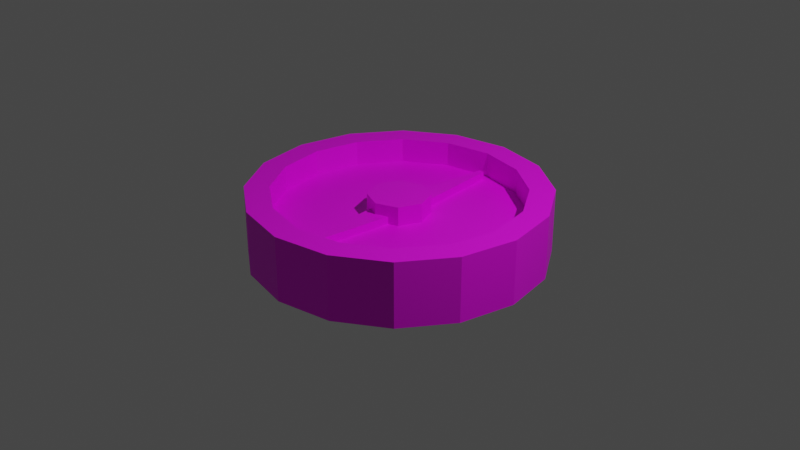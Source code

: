 # Source: compass.blend  (saved by Blender 3.6.11; exported with 4.5.12 LTS)
import bpy
from mathutils import Matrix  # noqa: F401  (used for matrix-valued properties, if any)

bpy.ops.wm.read_factory_settings(use_empty=True)
scene = bpy.context.scene
scene.name = 'Scene'

# ---- collections
col_collection = bpy.data.collections.new('Collection'); scene.collection.children.link(col_collection)

# ---- images (referenced by path relative to the original .blend; pixels are not part of the script)
import os
ASSET_DIR = os.environ.get("B2B_ASSET_DIR", "")  # directory of the original .blend (textures are referenced by path, not embedded)
HERE = os.path.dirname(os.path.abspath(__file__))  # packed textures are extracted next to this script under _unpacked/

def load_image(name, relpath, width, height, colorspace="sRGB"):
    """Load a texture the original file referenced (path relative to the .blend, or extracted next to this script)."""
    p = next((c for c in (os.path.join(HERE, relpath), os.path.join(ASSET_DIR, relpath)) if relpath and os.path.exists(c)), "")
    if p:
        img = bpy.data.images.load(p, check_existing=True)
        img.name = name
    else:  # same state as the original file: an image datablock whose file is absent (Cycles renders it pink)
        img = bpy.data.images.new(name, width, height)
        img.source = "FILE"
        img.filepath = "//" + (relpath or name)
    img.colorspace_settings.name = colorspace
    return img
img_compasstexture_png = load_image('CompassTexture.png', 'CompassTexture.png', 1024, 1024, 'sRGB')

# ---- materials (node trees are filled in below, after node groups)
mat_material = bpy.data.materials.new('Material')
mat_material.alpha_threshold = 0.0
mat_material.use_transparent_shadow = False
mat_material.roughness = 0.5
mat_material.line_color = (0.0, 0.0, 0.0, 1.0)

# ---- material node trees
mat_material.use_nodes = True; mat_material.node_tree.nodes.clear()
_N = mat_material.node_tree.nodes; _L = mat_material.node_tree.links
n0 = _N.new('ShaderNodeOutputMaterial'); n0.name = 'Material Output'; n0.location = (300, 300)
n1 = _N.new('ShaderNodeBsdfPrincipled'); n1.name = 'Principled BSDF'; n1.location = (10, 300)
n1.distribution = 'GGX'
n1.subsurface_method = 'RANDOM_WALK_SKIN'
n1.inputs[3].default_value = 1.45
n1.inputs[27].default_value = (0.0, 0.0, 0.0, 1.0)
n1.inputs[28].default_value = 1.0
n2 = _N.new('ShaderNodeTexImage'); n2.name = 'Image Texture'; n2.location = (-255, 161)
n2.image = img_compasstexture_png
_L.new(n1.outputs[0], n0.inputs[0])
_L.new(n2.outputs[0], n1.inputs[0])
n0.is_active_output = True

# ---- world
world_world = bpy.data.worlds.new('World'); scene.world = world_world
world_world.use_nodes = True; world_world.node_tree.nodes.clear()
_N = world_world.node_tree.nodes; _L = world_world.node_tree.links
n0 = _N.new('ShaderNodeOutputWorld'); n0.name = 'World Output'; n0.location = (300, 300)
n1 = _N.new('ShaderNodeBackground'); n1.name = 'Background'; n1.location = (10, 300)
n1.inputs[0].default_value = (0.05088, 0.05088, 0.05088, 1.0)
_L.new(n1.outputs[0], n0.inputs[0])
n0.is_active_output = True
world_world.color = (0.05088, 0.05088, 0.05088)
world_world.use_sun_shadow = False
world_world.sun_shadow_jitter_overblur = 0.0

# ---- cameras
cam_camera = bpy.data.cameras.new('Camera')
cam_camera.clip_end = 100.0
cam_camera.ortho_scale = 7.314

# ---- lights
light_light = bpy.data.lights.new('Light', 'POINT')
light_light.transmission_factor = 0.0
light_light.energy = 1000.0
light_light.shadow_soft_size = 0.1
light_light.shadow_maximum_resolution = 0.006
light_light.use_absolute_resolution = True

# ---- meshes
me_cylinder = bpy.data.meshes.new('Cylinder')
me_cylinder.from_pydata([(0.0, 1.0, -1.0), (0.0, 0.833, 1.0), (0.3827, 0.9239, -1.0), (0.3188, 0.7696, 1.0), (0.7071, 0.7071, -1.0), (0.589, 0.589, 1.0), (0.9239, 0.3827, -1.0), (0.7696, 0.3188, 1.0), (1.0, 0.0, -1.0), (0.833, 0.0, 1.0), (0.9239, -0.3827, -1.0), (0.7696, -0.3188, 1.0), (0.7071, -0.7071, -1.0), (0.589, -0.589, 1.0), (0.3827, -0.9239, -1.0), (0.3188, -0.7696, 1.0), (0.0, -1.0, -1.0), (0.0, -0.833, 1.0), (-0.3827, -0.9239, -1.0), (-0.3188, -0.7696, 1.0), (-0.7071, -0.7071, -1.0), (-0.589, -0.589, 1.0), (-0.9239, -0.3827, -1.0), (-0.7696, -0.3188, 1.0), (-1.0, 0.0, -1.0), (-0.833, 0.0, 1.0), (-0.9239, 0.3827, -1.0), (-0.7696, 0.3188, 1.0), (-0.7071, 0.7071, -1.0), (-0.589, 0.589, 1.0), (-0.3827, 0.9239, -1.0), (-0.3188, 0.7696, 1.0), (0.3827, 0.9239, 1.0), (0.0, 1.0, 1.0), (0.7071, 0.7071, 1.0), (0.9239, 0.3827, 1.0), (1.0, 0.0, 1.0), (0.9239, -0.3827, 1.0), (0.7071, -0.7071, 1.0), (0.3827, -0.9239, 1.0), (0.0, -1.0, 1.0), (-0.3827, -0.9239, 1.0), (-0.7071, -0.7071, 1.0), (-0.9239, -0.3827, 1.0), (-1.0, 0.0, 1.0), (-0.9239, 0.3827, 1.0), (-0.7071, 0.7071, 1.0), (-0.3827, 0.9239, 1.0), (0.3188, 0.7696, 0.2275), (0.0, 0.833, 0.2275), (0.589, 0.589, 0.2275), (0.7696, 0.3188, 0.2275), (0.833, 0.0, 0.2275), (0.7696, -0.3188, 0.2275), (0.589, -0.589, 0.2275), (0.3188, -0.7696, 0.2275), (0.0, -0.833, 0.2275), (-0.3188, -0.7696, 0.2275), (-0.589, -0.589, 0.2275), (-0.7696, -0.3188, 0.2275), (-0.833, 0.0, 0.2275), (-0.7696, 0.3188, 0.2275), (-0.589, 0.589, 0.2275), (-0.3188, 0.7696, 0.2275), (6.45e-09, 0.2077, 0.2275), (6.45e-09, 0.2077, 0.8182), (0.1469, 0.1469, 0.2275), (0.1469, 0.1469, 0.8182), (0.2077, 0.0, 0.2275), (0.2077, 0.0, 0.8182), (0.1469, -0.1469, 0.2275), (0.1469, -0.1469, 0.8182), (6.45e-09, -0.2077, 0.2275), (6.45e-09, -0.2077, 0.8182), (-0.1469, -0.1469, 0.2275), (-0.1469, -0.1469, 0.8182), (-0.2077, 0.0, 0.2275), (-0.2077, 0.0, 0.8182), (-0.1469, 0.1469, 0.2275), (-0.1469, 0.1469, 0.8182)], [], [(0, 33, 32, 2), (2, 32, 34, 4), (4, 34, 35, 6), (6, 35, 36, 8), (8, 36, 37, 10), (10, 37, 38, 12), (12, 38, 39, 14), (14, 39, 40, 16), (16, 40, 41, 18), (18, 41, 42, 20), (20, 42, 43, 22), (22, 43, 44, 24), (24, 44, 45, 26), (26, 45, 46, 28), (11, 9, 52, 53), (28, 46, 47, 30), (30, 47, 33, 0), (0, 2, 4, 6, 8, 10, 12, 14, 16, 18, 20, 22, 24, 26, 28, 30), (1, 3, 32, 33), (3, 5, 34, 32), (5, 7, 35, 34), (7, 9, 36, 35), (9, 11, 37, 36), (11, 13, 38, 37), (13, 15, 39, 38), (15, 17, 40, 39), (17, 19, 41, 40), (19, 21, 42, 41), (21, 23, 43, 42), (23, 25, 44, 43), (25, 27, 45, 44), (27, 29, 46, 45), (29, 31, 47, 46), (31, 1, 33, 47), (48, 49, 63, 62, 61, 60, 59, 58, 57, 56, 55, 54, 53, 52, 51, 50), (27, 25, 60, 61), (13, 11, 53, 54), (29, 27, 61, 62), (15, 13, 54, 55), (31, 29, 62, 63), (17, 15, 55, 56), (3, 1, 49, 48), (1, 31, 63, 49), (19, 17, 56, 57), (5, 3, 48, 50), (21, 19, 57, 58), (7, 5, 50, 51), (23, 21, 58, 59), (9, 7, 51, 52), (25, 23, 59, 60), (64, 65, 67, 66), (66, 67, 69, 68), (68, 69, 71, 70), (70, 71, 73, 72), (72, 73, 75, 74), (74, 75, 77, 76), (67, 65, 79, 77, 75, 73, 71, 69), (76, 77, 79, 78), (78, 79, 65, 64)])
_uv = me_cylinder.uv_layers.new(name='UVMap')
_uv.uv.foreach_set('vector', [0.07615, 0.9806, 0.07615, 0.8821, 0.09369, 0.8821, 0.09369, 0.9806, 0.08455, 0.9821, 0.08455, 0.9046, 0.09555, 0.9046, 0.09555, 0.9821, 0.09555, 0.9821, 0.09555, 0.9046, 0.1097, 0.9046, 0.1097, 0.9821, 0.1097, 0.9821, 0.1097, 0.9046, 0.1248, 0.9046, 0.1248, 0.9821, 0.1248, 0.9821, 0.1248, 0.9046, 0.1386, 0.9046, 0.1386, 0.9821, 0.1386, 0.9821, 0.1386, 0.9046, 0.149, 0.9046, 0.149, 0.9821, 0.01393, 0.9821, 0.01393, 0.9046, 0.02431, 0.9046, 0.02431, 0.9821, 0.02431, 0.9821, 0.02431, 0.9046, 0.0381, 0.9046, 0.0381, 0.9821, 0.0381, 0.9821, 0.0381, 0.9046, 0.05322, 0.9046, 0.05322, 0.9821, 0.05322, 0.9821, 0.05322, 0.9046, 0.06736, 0.9046, 0.06736, 0.9821, 0.06736, 0.9821, 0.06736, 0.9046, 0.07836, 0.9046, 0.07836, 0.9821, 0.07836, 0.9821, 0.07836, 0.9046, 0.08455, 0.9046, 0.08455, 0.9821, 0.01712, 0.9806, 0.01712, 0.8821, 0.02499, 0.8821, 0.02499, 0.9806, 0.02499, 0.9806, 0.02499, 0.8821, 0.03897, 0.8821, 0.03897, 0.9806, 0.02085, 0.9219, 0.02085, 0.9153, 0.05891, 0.9153, 0.05891, 0.9219, 0.03897, 0.9806, 0.03897, 0.8821, 0.05694, 0.8821, 0.05694, 0.9806, 0.05694, 0.9806, 0.05694, 0.8821, 0.07615, 0.8821, 0.07615, 0.9806, 0.08753, 0.9486, 0.08242, 0.9609, 0.07298, 0.9704, 0.06065, 0.9755, 0.0473, 0.9755, 0.03496, 0.9704, 0.02552, 0.9609, 0.02042, 0.9486, 0.02042, 0.9353, 0.02552, 0.9229, 0.03496, 0.9135, 0.0473, 0.9084, 0.06065, 0.9084, 0.07298, 0.9135, 0.08242, 0.9229, 0.08753, 0.9353, 0.1076, 0.9384, 0.1076, 0.9224, 0.1156, 0.9208, 0.1156, 0.94, 0.1076, 0.9224, 0.1014, 0.9076, 0.1083, 0.903, 0.1156, 0.9208, 0.1014, 0.9076, 0.09011, 0.8963, 0.09468, 0.8894, 0.1083, 0.903, 0.09011, 0.8963, 0.07531, 0.8901, 0.07692, 0.8821, 0.09468, 0.8894, 0.07531, 0.8901, 0.0593, 0.8901, 0.0577, 0.8821, 0.07692, 0.8821, 0.0593, 0.8901, 0.04451, 0.8963, 0.03994, 0.8894, 0.0577, 0.8821, 0.04451, 0.8963, 0.03319, 0.9076, 0.02635, 0.903, 0.03994, 0.8894, 0.03319, 0.9076, 0.02706, 0.9224, 0.01899, 0.9208, 0.02635, 0.903, 0.02706, 0.9224, 0.02706, 0.9384, 0.01899, 0.94, 0.01899, 0.9208, 0.02706, 0.9384, 0.03319, 0.9532, 0.02635, 0.9577, 0.01899, 0.94, 0.03319, 0.9532, 0.04451, 0.9645, 0.03994, 0.9713, 0.02635, 0.9577, 0.04451, 0.9645, 0.0593, 0.9706, 0.0577, 0.9787, 0.03994, 0.9713, 0.0593, 0.9706, 0.07531, 0.9706, 0.07692, 0.9787, 0.0577, 0.9787, 0.07531, 0.9706, 0.09011, 0.9645, 0.09468, 0.9713, 0.07692, 0.9787, 0.09011, 0.9645, 0.1014, 0.9532, 0.1083, 0.9577, 0.09468, 0.9713, 0.1014, 0.9532, 0.1076, 0.9384, 0.1156, 0.94, 0.1083, 0.9577, 0.6864, 0.9451, 0.5024, 0.9837, 0.3177, 0.9489, 0.1604, 0.8461, 0.05434, 0.6909, 0.01578, 0.5069, 0.05055, 0.3222, 0.1534, 0.1649, 0.3086, 0.05884, 0.4925, 0.02028, 0.6773, 0.05505, 0.8346, 0.1579, 0.9406, 0.3131, 0.9792, 0.497, 0.9444, 0.6818, 0.8416, 0.8391, 0.05284, 0.9664, 0.05284, 0.9517, 0.0909, 0.9517, 0.0909, 0.9664, 0.02085, 0.9335, 0.02085, 0.9219, 0.05891, 0.9219, 0.05891, 0.9335, 0.05284, 0.9773, 0.05284, 0.9664, 0.0909, 0.9664, 0.0909, 0.9773, 0.08897, 0.9453, 0.08897, 0.9304, 0.127, 0.9304, 0.127, 0.9453, 0.01478, 0.9201, 0.01478, 0.9091, 0.05284, 0.9091, 0.05284, 0.9201, 0.02085, 0.9645, 0.02085, 0.9485, 0.05891, 0.9485, 0.05891, 0.9645, 0.01478, 0.9507, 0.01478, 0.9347, 0.05284, 0.9347, 0.05284, 0.9507, 0.01478, 0.9347, 0.01478, 0.9201, 0.05284, 0.9201, 0.05284, 0.9347, 0.02085, 0.9791, 0.02085, 0.9645, 0.05891, 0.9645, 0.05891, 0.9791, 0.01478, 0.9657, 0.01478, 0.9507, 0.05284, 0.9507, 0.05284, 0.9657, 0.05284, 0.9208, 0.05284, 0.9091, 0.0909, 0.9091, 0.0909, 0.9208, 0.01478, 0.9773, 0.01478, 0.9657, 0.05284, 0.9657, 0.05284, 0.9773, 0.05284, 0.9357, 0.05284, 0.9208, 0.0909, 0.9208, 0.0909, 0.9357, 0.01478, 0.9839, 0.01478, 0.9773, 0.05284, 0.9773, 0.05284, 0.9839, 0.05284, 0.9517, 0.05284, 0.9357, 0.0909, 0.9357, 0.0909, 0.9517, 0.07117, 0.9444, 0.07117, 0.9153, 0.07755, 0.9153, 0.07755, 0.9444, 0.09619, 0.9444, 0.09619, 0.9153, 0.1039, 0.9153, 0.1039, 0.9444, 0.1039, 0.9444, 0.1039, 0.9153, 0.1103, 0.9153, 0.1103, 0.9444, 0.07755, 0.9444, 0.07755, 0.9153, 0.08393, 0.9153, 0.08393, 0.9444, 0.08393, 0.9444, 0.08393, 0.9153, 0.09166, 0.9153, 0.09166, 0.9444, 0.09166, 0.9444, 0.09166, 0.9153, 0.09619, 0.9153, 0.09619, 0.9444, 0.03164, 0.9486, 0.0261, 0.9431, 0.0261, 0.9353, 0.03164, 0.9297, 0.03947, 0.9297, 0.045, 0.9353, 0.045, 0.9431, 0.03947, 0.9486, 0.05891, 0.9444, 0.05891, 0.9153, 0.06345, 0.9153, 0.06345, 0.9444, 0.06345, 0.9444, 0.06345, 0.9153, 0.07117, 0.9153, 0.07117, 0.9444])
me_cylinder.materials.append(mat_material)
me_cylinder.update()
me_cylinder_001 = bpy.data.meshes.new('Cylinder.001')
me_cylinder_001.from_pydata([(-0.09285, 0.06892, 0.145), (-0.09285, 0.06892, -0.145), (-0.01932, 0.778, 0.145), (-0.01932, 0.778, -0.145), (0.09285, 0.06892, 0.145), (0.09285, 0.06892, -0.145), (0.01932, 0.778, 0.145), (0.01932, 0.778, -0.145), (0.09285, -0.06892, 0.145), (0.09285, -0.06892, -0.145), (0.01932, -0.778, 0.145), (0.01932, -0.778, -0.145), (-0.09285, -0.06892, 0.145), (-0.09285, -0.06892, -0.145), (-0.01932, -0.778, 0.145), (-0.01932, -0.778, -0.145)], [], [(0, 2, 3, 1), (2, 6, 7, 3), (6, 4, 5, 7), (2, 0, 4, 6), (8, 10, 11, 9), (10, 14, 15, 11), (14, 12, 13, 15), (10, 8, 12, 14)])
_uv = me_cylinder_001.uv_layers.new(name='UVMap')
_uv.uv.foreach_set('vector', [0.9365, 0.9723, 0.9365, 0.9898, 0.9541, 0.9898, 0.9541, 0.9723, 0.9346, 0.9621, 0.9346, 0.9956, 0.9681, 0.9956, 0.9681, 0.9621, 0.9098, 0.9705, 0.9098, 0.9934, 0.9327, 0.9934, 0.9327, 0.9705, 0.8869, 0.9705, 0.8869, 0.9934, 0.9098, 0.9934, 0.9098, 0.9705, 0.9511, 0.9181, 0.9511, 0.9474, 0.9803, 0.9474, 0.9803, 0.9181, 0.8986, 0.9129, 0.8986, 0.951, 0.9367, 0.951, 0.9367, 0.9129, 0.9168, 0.9152, 0.9168, 0.9449, 0.9465, 0.9449, 0.9465, 0.9152, 0.8871, 0.9152, 0.8871, 0.9449, 0.9168, 0.9449, 0.9168, 0.9152])
me_cylinder_001.materials.append(mat_material)
me_cylinder_001.update()

# ---- objects
ob_light = bpy.data.objects.new('Light', light_light)
ob_camera = bpy.data.objects.new('Camera', cam_camera)
ob_empty = bpy.data.objects.new('Empty', None)
ob_base = bpy.data.objects.new('Base', me_cylinder)
ob_needle = bpy.data.objects.new('Needle', me_cylinder_001)

# ---- transforms, parenting, visibility, modifiers, constraints
ob_light.location = (4.076, 1.005, 5.904)
ob_light.rotation_euler = (0.6503, 0.05522, 1.866)
ob_light.lock_rotations_4d = False
ob_light.empty_display_type = 'ARROWS'
ob_light.color = (0.0, 0.0, 0.0, 0.0)
ob_light.lineart.crease_threshold = 0.0
ob_camera.location = (7.359, -6.926, 4.958)
ob_camera.rotation_euler = (1.109, 0.0, 0.8149)
ob_camera.lock_rotations_4d = False
ob_camera.empty_display_type = 'ARROWS'
ob_camera.color = (0.0, 0.0, 0.0, 0.0)
ob_camera.display_type = 'WIRE'
ob_camera.lineart.crease_threshold = 0.0
ob_empty.location = (0.0, 15.0, 0.0)
ob_empty.rotation_euler = (1.571, 0.0, 0.0)
ob_empty.scale = (2.0, 2.0, 1.0)
ob_empty.empty_display_type = 'IMAGE'
ob_empty.empty_display_size = 5.0
ob_base.location = (0.0, 0.0, 0.0)
ob_base.scale = (1.561, 1.561, 0.3404)
ob_needle.location = (3.162e-08, 3.489e-08, 0.1101)
ob_needle.scale = (1.561, 1.561, 0.3404)

# ---- collection membership
col_collection.objects.link(ob_light)
col_collection.objects.link(ob_camera)
col_collection.objects.link(ob_empty)
col_collection.objects.link(ob_base)
col_collection.objects.link(ob_needle)

# ---- scene / render settings (as saved in the file)
scene.camera = ob_camera
scene.frame_start = 1; scene.frame_end = 250; scene.frame_set(26)
scene.render.engine = 'BLENDER_EEVEE_NEXT'
scene.cycles.sampling_pattern = 'TABULATED_SOBOL'
scene.view_settings.view_transform = 'Filmic'
bpy.context.view_layer.update()
